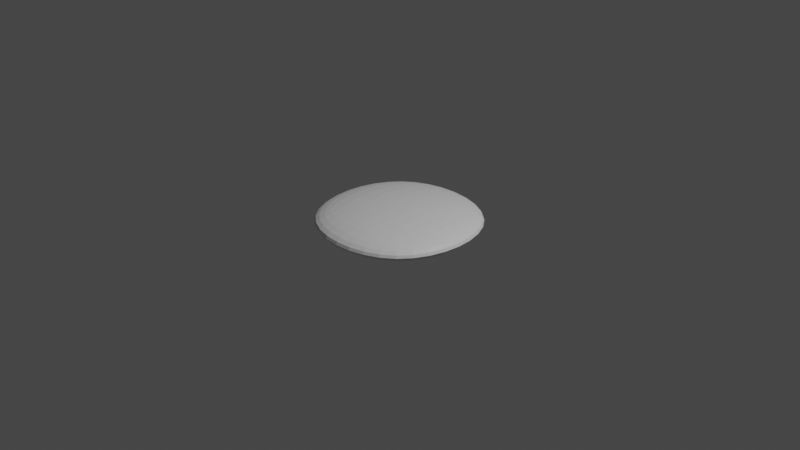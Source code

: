 # Source: device.blend  (saved by Blender 3.6.11; exported with 4.5.12 LTS)
import bpy
from mathutils import Matrix  # noqa: F401  (used for matrix-valued properties, if any)

bpy.ops.wm.read_factory_settings(use_empty=True)
scene = bpy.context.scene
scene.name = 'Scene'

# ---- collections
col_collection = bpy.data.collections.new('Collection'); scene.collection.children.link(col_collection)

# ---- materials (node trees are filled in below, after node groups)
mat_material = bpy.data.materials.new('Material')
mat_material.alpha_threshold = 0.0
mat_material.use_transparent_shadow = False
mat_material.roughness = 0.5
mat_material.line_color = (0.0, 0.0, 0.0, 1.0)

# ---- material node trees
mat_material.use_nodes = True; mat_material.node_tree.nodes.clear()
_N = mat_material.node_tree.nodes; _L = mat_material.node_tree.links
n0 = _N.new('ShaderNodeOutputMaterial'); n0.name = 'Material Output'; n0.location = (300, 300)
n1 = _N.new('ShaderNodeBsdfPrincipled'); n1.name = 'Principled BSDF'; n1.location = (10, 300)
n1.distribution = 'GGX'
n1.subsurface_method = 'RANDOM_WALK_SKIN'
n1.inputs[3].default_value = 1.45
n1.inputs[27].default_value = (0.0, 0.0, 0.0, 1.0)
n1.inputs[28].default_value = 1.0
_L.new(n1.outputs[0], n0.inputs[0])
n0.is_active_output = True

# ---- world
world_world = bpy.data.worlds.new('World'); scene.world = world_world
world_world.use_nodes = True; world_world.node_tree.nodes.clear()
_N = world_world.node_tree.nodes; _L = world_world.node_tree.links
n0 = _N.new('ShaderNodeOutputWorld'); n0.name = 'World Output'; n0.location = (300, 300)
n1 = _N.new('ShaderNodeBackground'); n1.name = 'Background'; n1.location = (10, 300)
n1.inputs[0].default_value = (0.05088, 0.05088, 0.05088, 1.0)
_L.new(n1.outputs[0], n0.inputs[0])
n0.is_active_output = True
world_world.color = (0.05088, 0.05088, 0.05088)
world_world.use_sun_shadow = False
world_world.sun_shadow_jitter_overblur = 0.0

# ---- cameras
cam_camera = bpy.data.cameras.new('Camera')
cam_camera.clip_end = 100.0
cam_camera.ortho_scale = 7.314

# ---- lights
light_light = bpy.data.lights.new('Light', 'POINT')
light_light.transmission_factor = 0.0
light_light.energy = 1000.0
light_light.shadow_soft_size = 0.1
light_light.shadow_maximum_resolution = 0.006
light_light.use_absolute_resolution = True

# ---- meshes
me_cube = bpy.data.meshes.new('Cube')
me_cube.from_pydata([(1.0, 1.0, 1.0), (1.0, 1.0, -1.0), (1.0, -1.0, 1.0), (1.0, -1.0, -1.0), (-1.0, 1.0, 1.0), (-1.0, 1.0, -1.0), (-1.0, -1.0, 1.0), (-1.0, -1.0, -1.0)], [], [(0, 4, 6, 2), (3, 2, 6, 7), (7, 6, 4, 5), (5, 1, 3, 7), (1, 0, 2, 3), (5, 4, 0, 1)])
_uv = me_cube.uv_layers.new(name='UVMap')
_uv.uv.foreach_set('vector', [0.625, 0.5, 0.875, 0.5, 0.875, 0.75, 0.625, 0.75, 0.375, 0.75, 0.625, 0.75, 0.625, 1.0, 0.375, 1.0, 0.375, 0.0, 0.625, 0.0, 0.625, 0.25, 0.375, 0.25, 0.125, 0.5, 0.375, 0.5, 0.375, 0.75, 0.125, 0.75, 0.375, 0.5, 0.625, 0.5, 0.625, 0.75, 0.375, 0.75, 0.375, 0.25, 0.625, 0.25, 0.625, 0.5, 0.375, 0.5])
me_cube.materials.append(mat_material)
me_cube.use_mirror_vertex_groups = False
me_cube.update()

# ---- objects
ob_cube = bpy.data.objects.new('Cube', me_cube)
ob_light = bpy.data.objects.new('Light', light_light)
ob_camera = bpy.data.objects.new('Camera', cam_camera)

# ---- transforms, parenting, visibility, modifiers, constraints
ob_cube.location = (0.0, 0.0, 0.0)
ob_cube.scale = (1.0, 1.0, -0.1682)
ob_cube.lock_rotations_4d = False
ob_cube.empty_display_type = 'ARROWS'
ob_cube.lineart.crease_threshold = 0.0
_m = ob_cube.modifiers.new('Subdivision', 'SUBSURF')
_m.render_levels = 3
ob_light.location = (4.076, 1.005, 5.904)
ob_light.rotation_euler = (0.6503, 0.05522, 1.866)
ob_light.lock_rotations_4d = False
ob_light.empty_display_type = 'ARROWS'
ob_light.color = (0.0, 0.0, 0.0, 0.0)
ob_light.lineart.crease_threshold = 0.0
ob_camera.location = (7.359, -6.926, 4.958)
ob_camera.rotation_euler = (1.109, 0.0, 0.8149)
ob_camera.lock_rotations_4d = False
ob_camera.empty_display_type = 'ARROWS'
ob_camera.color = (0.0, 0.0, 0.0, 0.0)
ob_camera.display_type = 'WIRE'
ob_camera.lineart.crease_threshold = 0.0

# ---- collection membership
col_collection.objects.link(ob_cube)
col_collection.objects.link(ob_light)
col_collection.objects.link(ob_camera)

# ---- scene / render settings (as saved in the file)
scene.camera = ob_camera
scene.frame_start = 1; scene.frame_end = 250; scene.frame_set(1)
scene.render.engine = 'BLENDER_EEVEE_NEXT'
scene.cycles.sampling_pattern = 'TABULATED_SOBOL'
scene.view_settings.view_transform = 'Filmic'
bpy.context.view_layer.update()
